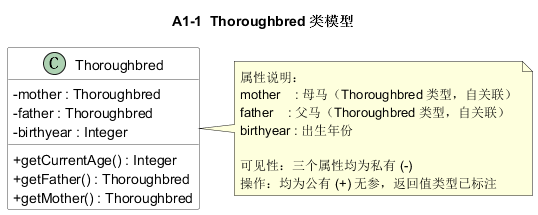

The diagram above was rendered by PlantUML. Its source (embedded in the PNG):
@startuml A1_1_Thoroughbred
'==============================================================
' 实验三 A1-1  面向对象系统建模 —— Thoroughbred（优良品质的马）
' 说明：属性均为私有可见性(-)，类型置于名字之后并以冒号分隔；
'       操作由可见性级别、参数列表(带名字与类型)和返回类型表示。
'==============================================================

title A1-1  Thoroughbred 类模型

skinparam classAttributeIconSize 0
skinparam class {
  BackgroundColor White
  BorderColor #444444
  ArrowColor #444444
}
hide empty members

class Thoroughbred {
  - mother : Thoroughbred
  - father : Thoroughbred
  - birthyear : Integer
  + getCurrentAge() : Integer
  + getFather() : Thoroughbred
  + getMother() : Thoroughbred
}

note right of Thoroughbred
  属性说明：
  mother    : 母马（Thoroughbred 类型，自关联）
  father    : 父马（Thoroughbred 类型，自关联）
  birthyear : 出生年份

  可见性：三个属性均为私有 (-)
  操作：均为公有 (+) 无参，返回值类型已标注
end note

@enduml